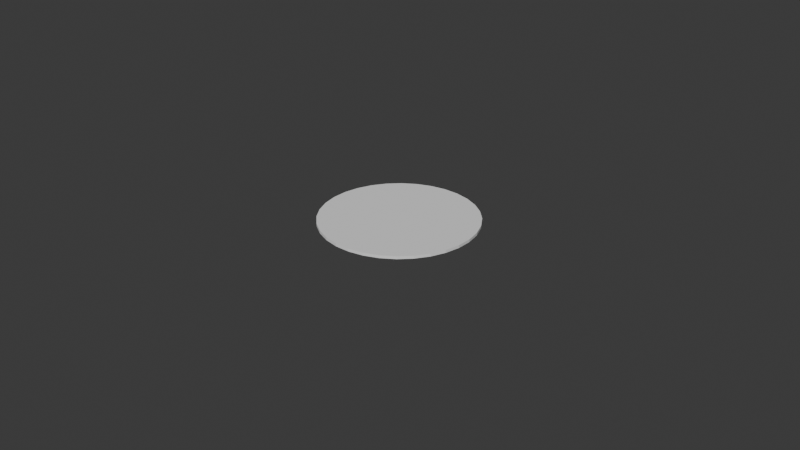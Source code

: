 # Source: FlatCylinder.blend  (saved by Blender 4.4.32; exported with 4.5.12 LTS)
import bpy
from mathutils import Matrix  # noqa: F401  (used for matrix-valued properties, if any)

bpy.ops.wm.read_factory_settings(use_empty=True)
scene = bpy.context.scene
scene.name = 'Scene'

# ---- collections
col_collection = bpy.data.collections.new('Collection'); scene.collection.children.link(col_collection)

# ---- world
world_world = bpy.data.worlds.new('World'); scene.world = world_world
world_world.use_nodes = True; world_world.node_tree.nodes.clear()
_N = world_world.node_tree.nodes; _L = world_world.node_tree.links
n0 = _N.new('ShaderNodeOutputWorld'); n0.name = 'World Output'; n0.location = (300, 300)
n1 = _N.new('ShaderNodeBackground'); n1.name = 'Background'; n1.location = (10, 300)
n1.inputs[0].default_value = (0.05088, 0.05088, 0.05088, 1.0)
_L.new(n1.outputs[0], n0.inputs[0])
n0.is_active_output = True
world_world.color = (0.05088, 0.05088, 0.05088)
world_world.sun_shadow_jitter_overblur = 0.0

# ---- cameras
cam_camera = bpy.data.cameras.new('Camera')
cam_camera.clip_end = 100.0
cam_camera.ortho_scale = 7.314

# ---- meshes
me_cylinder = bpy.data.meshes.new('Cylinder')
me_cylinder.from_pydata([(0.0, 1.0, -1.0), (0.0, 1.0, 1.0), (0.1951, 0.9808, -1.0), (0.1951, 0.9808, 1.0), (0.3827, 0.9239, -1.0), (0.3827, 0.9239, 1.0), (0.5556, 0.8315, -1.0), (0.5556, 0.8315, 1.0), (0.7071, 0.7071, -1.0), (0.7071, 0.7071, 1.0), (0.8315, 0.5556, -1.0), (0.8315, 0.5556, 1.0), (0.9239, 0.3827, -1.0), (0.9239, 0.3827, 1.0), (0.9808, 0.1951, -1.0), (0.9808, 0.1951, 1.0), (1.0, 0.0, -1.0), (1.0, 0.0, 1.0), (0.9808, -0.1951, -1.0), (0.9808, -0.1951, 1.0), (0.9239, -0.3827, -1.0), (0.9239, -0.3827, 1.0), (0.8315, -0.5556, -1.0), (0.8315, -0.5556, 1.0), (0.7071, -0.7071, -1.0), (0.7071, -0.7071, 1.0), (0.5556, -0.8315, -1.0), (0.5556, -0.8315, 1.0), (0.3827, -0.9239, -1.0), (0.3827, -0.9239, 1.0), (0.1951, -0.9808, -1.0), (0.1951, -0.9808, 1.0), (0.0, -1.0, -1.0), (0.0, -1.0, 1.0), (-0.1951, -0.9808, -1.0), (-0.1951, -0.9808, 1.0), (-0.3827, -0.9239, -1.0), (-0.3827, -0.9239, 1.0), (-0.5556, -0.8315, -1.0), (-0.5556, -0.8315, 1.0), (-0.7071, -0.7071, -1.0), (-0.7071, -0.7071, 1.0), (-0.8315, -0.5556, -1.0), (-0.8315, -0.5556, 1.0), (-0.9239, -0.3827, -1.0), (-0.9239, -0.3827, 1.0), (-0.9808, -0.1951, -1.0), (-0.9808, -0.1951, 1.0), (-1.0, 0.0, -1.0), (-1.0, 0.0, 1.0), (-0.9808, 0.1951, -1.0), (-0.9808, 0.1951, 1.0), (-0.9239, 0.3827, -1.0), (-0.9239, 0.3827, 1.0), (-0.8315, 0.5556, -1.0), (-0.8315, 0.5556, 1.0), (-0.7071, 0.7071, -1.0), (-0.7071, 0.7071, 1.0), (-0.5556, 0.8315, -1.0), (-0.5556, 0.8315, 1.0), (-0.3827, 0.9239, -1.0), (-0.3827, 0.9239, 1.0), (-0.1951, 0.9808, -1.0), (-0.1951, 0.9808, 1.0)], [], [(0, 1, 3, 2), (2, 3, 5, 4), (4, 5, 7, 6), (6, 7, 9, 8), (8, 9, 11, 10), (10, 11, 13, 12), (12, 13, 15, 14), (14, 15, 17, 16), (16, 17, 19, 18), (18, 19, 21, 20), (20, 21, 23, 22), (22, 23, 25, 24), (24, 25, 27, 26), (26, 27, 29, 28), (28, 29, 31, 30), (30, 31, 33, 32), (32, 33, 35, 34), (34, 35, 37, 36), (36, 37, 39, 38), (38, 39, 41, 40), (40, 41, 43, 42), (42, 43, 45, 44), (44, 45, 47, 46), (46, 47, 49, 48), (48, 49, 51, 50), (50, 51, 53, 52), (52, 53, 55, 54), (54, 55, 57, 56), (56, 57, 59, 58), (58, 59, 61, 60), (3, 1, 63, 61, 59, 57, 55, 53, 51, 49, 47, 45, 43, 41, 39, 37, 35, 33, 31, 29, 27, 25, 23, 21, 19, 17, 15, 13, 11, 9, 7, 5), (60, 61, 63, 62), (62, 63, 1, 0), (0, 2, 4, 6, 8, 10, 12, 14, 16, 18, 20, 22, 24, 26, 28, 30, 32, 34, 36, 38, 40, 42, 44, 46, 48, 50, 52, 54, 56, 58, 60, 62)])
_uv = me_cylinder.uv_layers.new(name='UVMap')
_uv.uv.foreach_set('vector', [1.0, 0.5, 1.0, 1.0, 0.9688, 1.0, 0.9688, 0.5, 0.9688, 0.5, 0.9688, 1.0, 0.9375, 1.0, 0.9375, 0.5, 0.9375, 0.5, 0.9375, 1.0, 0.9062, 1.0, 0.9062, 0.5, 0.9062, 0.5, 0.9062, 1.0, 0.875, 1.0, 0.875, 0.5, 0.875, 0.5, 0.875, 1.0, 0.8438, 1.0, 0.8438, 0.5, 0.8438, 0.5, 0.8438, 1.0, 0.8125, 1.0, 0.8125, 0.5, 0.8125, 0.5, 0.8125, 1.0, 0.7812, 1.0, 0.7812, 0.5, 0.7812, 0.5, 0.7812, 1.0, 0.75, 1.0, 0.75, 0.5, 0.75, 0.5, 0.75, 1.0, 0.7188, 1.0, 0.7188, 0.5, 0.7188, 0.5, 0.7188, 1.0, 0.6875, 1.0, 0.6875, 0.5, 0.6875, 0.5, 0.6875, 1.0, 0.6562, 1.0, 0.6562, 0.5, 0.6562, 0.5, 0.6562, 1.0, 0.625, 1.0, 0.625, 0.5, 0.625, 0.5, 0.625, 1.0, 0.5938, 1.0, 0.5938, 0.5, 0.5938, 0.5, 0.5938, 1.0, 0.5625, 1.0, 0.5625, 0.5, 0.5625, 0.5, 0.5625, 1.0, 0.5312, 1.0, 0.5312, 0.5, 0.5312, 0.5, 0.5312, 1.0, 0.5, 1.0, 0.5, 0.5, 0.5, 0.5, 0.5, 1.0, 0.4688, 1.0, 0.4688, 0.5, 0.4688, 0.5, 0.4688, 1.0, 0.4375, 1.0, 0.4375, 0.5, 0.4375, 0.5, 0.4375, 1.0, 0.4062, 1.0, 0.4062, 0.5, 0.4062, 0.5, 0.4062, 1.0, 0.375, 1.0, 0.375, 0.5, 0.375, 0.5, 0.375, 1.0, 0.3438, 1.0, 0.3438, 0.5, 0.3438, 0.5, 0.3438, 1.0, 0.3125, 1.0, 0.3125, 0.5, 0.3125, 0.5, 0.3125, 1.0, 0.2812, 1.0, 0.2812, 0.5, 0.2812, 0.5, 0.2812, 1.0, 0.25, 1.0, 0.25, 0.5, 0.25, 0.5, 0.25, 1.0, 0.2188, 1.0, 0.2188, 0.5, 0.2188, 0.5, 0.2188, 1.0, 0.1875, 1.0, 0.1875, 0.5, 0.1875, 0.5, 0.1875, 1.0, 0.1562, 1.0, 0.1562, 0.5, 0.1562, 0.5, 0.1562, 1.0, 0.125, 1.0, 0.125, 0.5, 0.125, 0.5, 0.125, 1.0, 0.09375, 1.0, 0.09375, 0.5, 0.09375, 0.5, 0.09375, 1.0, 0.0625, 1.0, 0.0625, 0.5, 0.2968, 0.4854, 0.25, 0.49, 0.2032, 0.4854, 0.1582, 0.4717, 0.1167, 0.4496, 0.08029, 0.4197, 0.05045, 0.3833, 0.02827, 0.3418, 0.01461, 0.2968, 0.01, 0.25, 0.01461, 0.2032, 0.02827, 0.1582, 0.05045, 0.1167, 0.08029, 0.08029, 0.1167, 0.05045, 0.1582, 0.02827, 0.2032, 0.01461, 0.25, 0.01, 0.2968, 0.01461, 0.3418, 0.02827, 0.3833, 0.05045, 0.4197, 0.08029, 0.4496, 0.1167, 0.4717, 0.1582, 0.4854, 0.2032, 0.49, 0.25, 0.4854, 0.2968, 0.4717, 0.3418, 0.4496, 0.3833, 0.4197, 0.4197, 0.3833, 0.4496, 0.3418, 0.4717, 0.0625, 0.5, 0.0625, 1.0, 0.03125, 1.0, 0.03125, 0.5, 0.03125, 0.5, 0.03125, 1.0, 0.0, 1.0, 0.0, 0.5, 0.75, 0.49, 0.7968, 0.4854, 0.8418, 0.4717, 0.8833, 0.4496, 0.9197, 0.4197, 0.9496, 0.3833, 0.9717, 0.3418, 0.9854, 0.2968, 0.99, 0.25, 0.9854, 0.2032, 0.9717, 0.1582, 0.9496, 0.1167, 0.9197, 0.08029, 0.8833, 0.05045, 0.8418, 0.02827, 0.7968, 0.01461, 0.75, 0.01, 0.7032, 0.01461, 0.6582, 0.02827, 0.6167, 0.05045, 0.5803, 0.08029, 0.5504, 0.1167, 0.5283, 0.1582, 0.5146, 0.2032, 0.51, 0.25, 0.5146, 0.2968, 0.5283, 0.3418, 0.5504, 0.3833, 0.5803, 0.4197, 0.6167, 0.4496, 0.6582, 0.4717, 0.7032, 0.4854])
me_cylinder.update()

# ---- objects
ob_camera = bpy.data.objects.new('Camera', cam_camera)
ob_cylinder = bpy.data.objects.new('Cylinder', me_cylinder)

# ---- transforms, parenting, visibility, modifiers, constraints
ob_camera.location = (7.359, -6.926, 4.958)
ob_camera.rotation_euler = (1.109, 0.0, 0.8149)
ob_camera.lock_rotations_4d = False
ob_camera.empty_display_type = 'ARROWS'
ob_camera.color = (0.0, 0.0, 0.0, 0.0)
ob_camera.display_type = 'WIRE'
ob_camera.lineart.crease_threshold = 0.0
ob_cylinder.location = (0.0, 0.0, 0.0)
ob_cylinder.scale = (0.8395, 0.8395, 0.01536)

# ---- collection membership
col_collection.objects.link(ob_camera)
col_collection.objects.link(ob_cylinder)

# ---- scene / render settings (as saved in the file)
scene.camera = ob_camera
scene.frame_start = 1; scene.frame_end = 250; scene.frame_set(1)
scene.render.engine = 'BLENDER_EEVEE_NEXT'
bpy.context.view_layer.update()

# ---- added for rendering (the .blend has no usable light): sun
light_auto_sun = bpy.data.lights.new('AutoSun', 'SUN')
light_auto_sun.energy = 3.0
light_auto_sun.angle = 0.0523599
ob_auto_sun = bpy.data.objects.new('AutoSun', light_auto_sun)
scene.collection.objects.link(ob_auto_sun)
ob_auto_sun.rotation_euler = (0.872665, 0.174533, 0.523599)
bpy.context.view_layer.update()
